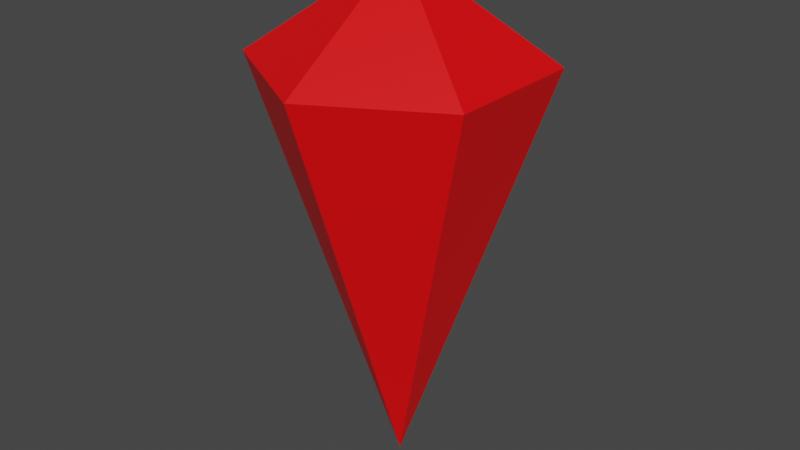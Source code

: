 # Source: point.blend  (saved by Blender 2.93.20; exported with 4.5.12 LTS)
import bpy
from mathutils import Matrix  # noqa: F401  (used for matrix-valued properties, if any)

bpy.ops.wm.read_factory_settings(use_empty=True)
scene = bpy.context.scene
scene.name = 'Scene'

# ---- collections
col_collection = bpy.data.collections.new('Collection'); scene.collection.children.link(col_collection)

# ---- materials (node trees are filled in below, after node groups)
mat_material_001 = bpy.data.materials.new('Material.001')
mat_material_001.use_transparent_shadow = False

# ---- material node trees
mat_material_001.use_nodes = True; mat_material_001.node_tree.nodes.clear()
_N = mat_material_001.node_tree.nodes; _L = mat_material_001.node_tree.links
n0 = _N.new('ShaderNodeBsdfPrincipled'); n0.name = 'Principled BSDF'; n0.location = (10, 300)
n0.distribution = 'GGX'
n0.subsurface_method = 'BURLEY'
n0.inputs[0].default_value = (1.0, 0.0, 0.002193, 1.0)
n0.inputs[3].default_value = 1.45
n0.inputs[27].default_value = (0.0, 0.0, 0.0, 1.0)
n0.inputs[28].default_value = 1.0
n1 = _N.new('ShaderNodeOutputMaterial'); n1.name = 'Material Output'; n1.location = (300, 300)
_L.new(n0.outputs[0], n1.inputs[0])
n1.is_active_output = True

# ---- world
world_world = bpy.data.worlds.new('World'); scene.world = world_world
world_world.use_nodes = True; world_world.node_tree.nodes.clear()
_N = world_world.node_tree.nodes; _L = world_world.node_tree.links
n0 = _N.new('ShaderNodeOutputWorld'); n0.name = 'World Output'; n0.location = (300, 300)
n1 = _N.new('ShaderNodeBackground'); n1.name = 'Background'; n1.location = (10, 300)
n1.inputs[0].default_value = (0.05088, 0.05088, 0.05088, 1.0)
_L.new(n1.outputs[0], n0.inputs[0])
n0.is_active_output = True
world_world.color = (0.05088, 0.05088, 0.05088)
world_world.use_sun_shadow = False
world_world.sun_shadow_jitter_overblur = 0.0

# ---- meshes
me_cylinder = bpy.data.meshes.new('Cylinder')
me_cylinder.from_pydata([(-4.371e-08, 0.0, 0.9005), (0.0, 1.0, 3.875), (0.866, 0.5, 3.875), (0.866, -0.5, 3.875), (-8.742e-08, -1.0, 3.875), (-0.866, -0.5, 3.875), (-0.866, 0.5, 3.875), (-4.371e-08, 0.0, 4.559)], [], [(1, 2, 0), (3, 4, 0), (4, 5, 0), (5, 6, 0), (0, 6, 1), (2, 3, 0), (1, 7, 2), (3, 7, 4), (4, 7, 5), (5, 7, 6), (7, 1, 6), (2, 7, 3)])
_uv = me_cylinder.uv_layers.new(name='UVMap')
_uv.uv.foreach_set('vector', [0.25, 0.49, 0.4578, 0.37, 0.0, 0.0, 0.4578, 0.13, 0.25, 0.01, 0.0, 0.0, 0.25, 0.01, 0.04215, 0.13, 0.0, 0.0, 0.04215, 0.13, 0.04215, 0.37, 0.0, 0.0, 0.0, 0.0, 0.04215, 0.37, 0.25, 0.49, 0.4578, 0.37, 0.4578, 0.13, 0.0, 0.0, 0.25, 0.49, 0.0, 0.0, 0.4578, 0.37, 0.4578, 0.13, 0.0, 0.0, 0.25, 0.01, 0.25, 0.01, 0.0, 0.0, 0.04215, 0.13, 0.04215, 0.13, 0.0, 0.0, 0.04215, 0.37, 0.0, 0.0, 0.25, 0.49, 0.04215, 0.37, 0.4578, 0.37, 0.0, 0.0, 0.4578, 0.13])
me_cylinder.materials.append(mat_material_001)
me_cylinder.use_remesh_fix_poles = True
me_cylinder.use_remesh_preserve_attributes = False
me_cylinder.update()

# ---- objects
ob_cylinder = bpy.data.objects.new('Cylinder', me_cylinder)

# ---- transforms, parenting, visibility, modifiers, constraints
ob_cylinder.location = (0.0, 0.0, 0.0)

# ---- collection membership
col_collection.objects.link(ob_cylinder)

# ---- scene / render settings (as saved in the file)
scene.frame_start = 1; scene.frame_end = 90; scene.frame_set(1)
scene.render.engine = 'BLENDER_EEVEE_NEXT'
scene.cycles.use_denoising = False
scene.cycles.samples = 128
scene.cycles.sampling_pattern = 'TABULATED_SOBOL'
scene.cycles.use_adaptive_sampling = False
scene.cycles.use_light_tree = False
scene.view_settings.view_transform = 'Filmic'
bpy.context.view_layer.update()

# ---- added for rendering (the .blend has no active camera and no usable light): camera, sun
cam_auto = bpy.data.cameras.new('AutoCamera')
cam_auto.lens = 50.0
cam_auto.sensor_width = 36.0
cam_auto.clip_end = 1000.0
ob_auto_camera = bpy.data.objects.new('AutoCamera', cam_auto)
scene.collection.objects.link(ob_auto_camera)
ob_auto_camera.location = (4.17742, -5.01291, 6.07177)
ob_auto_camera.rotation_euler = (1.09748, -7.21219e-08, 0.694738)
scene.camera = ob_auto_camera
light_auto_sun = bpy.data.lights.new('AutoSun', 'SUN')
light_auto_sun.energy = 3.0
light_auto_sun.angle = 0.0523599
ob_auto_sun = bpy.data.objects.new('AutoSun', light_auto_sun)
scene.collection.objects.link(ob_auto_sun)
ob_auto_sun.rotation_euler = (0.872665, 0.174533, 0.523599)
bpy.context.view_layer.update()
